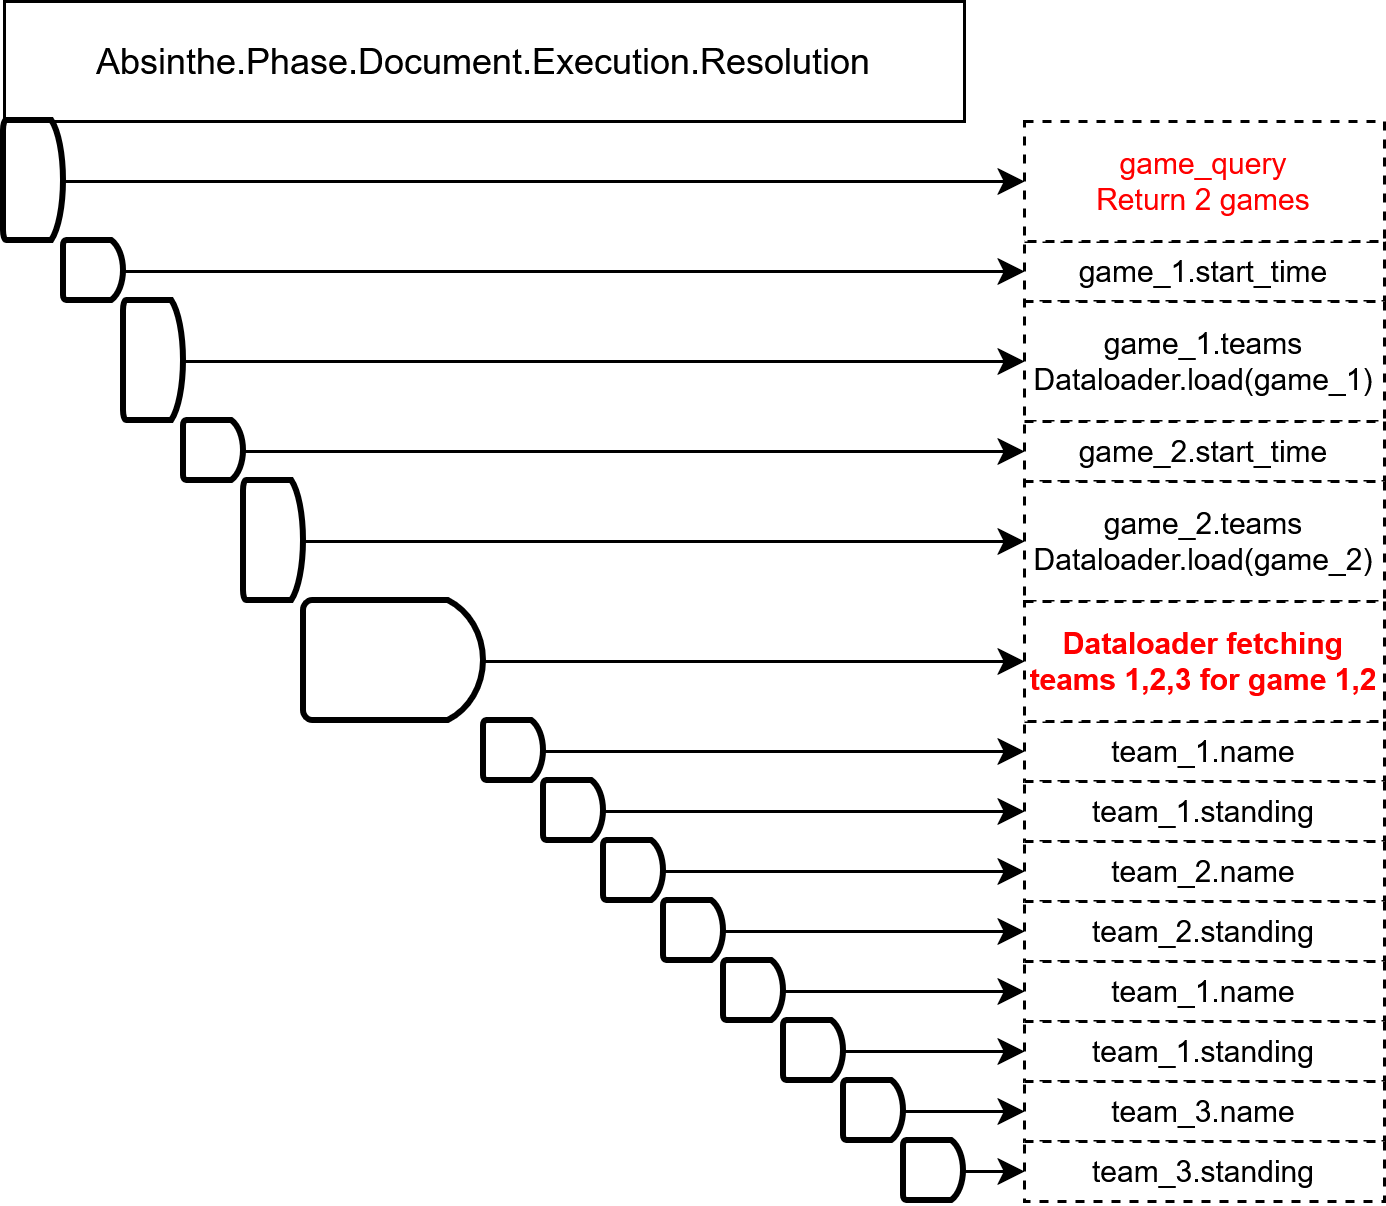

The diagram above was exported from draw.io. Its source (the exported page's mxGraphModel, read from the mxfile embedded in the PNG):
<mxGraphModel dx="709" dy="847" grid="1" gridSize="10" guides="1" tooltips="1" connect="1" arrows="1" fold="1" page="1" pageScale="1" pageWidth="827" pageHeight="1169" math="0" shadow="0">
  <root>
    <mxCell id="0" />
    <mxCell id="1" parent="0" />
    <mxCell id="DrpHcK45U9rR2WL5Fj_5-1" value="Absinthe.Phase.Document.Execution.Resolution" style="rounded=0;whiteSpace=wrap;html=1;" vertex="1" parent="1">
      <mxGeometry x="240" y="320" width="320" height="40" as="geometry" />
    </mxCell>
    <mxCell id="DrpHcK45U9rR2WL5Fj_5-2" value="" style="strokeWidth=2;html=1;shape=mxgraph.flowchart.delay;whiteSpace=wrap;" vertex="1" parent="1">
      <mxGeometry x="240" y="360" width="20" height="40" as="geometry" />
    </mxCell>
    <mxCell id="DrpHcK45U9rR2WL5Fj_5-3" value="" style="strokeWidth=2;html=1;shape=mxgraph.flowchart.delay;whiteSpace=wrap;" vertex="1" parent="1">
      <mxGeometry x="260" y="400" width="20" height="20" as="geometry" />
    </mxCell>
    <mxCell id="DrpHcK45U9rR2WL5Fj_5-4" value="" style="strokeWidth=2;html=1;shape=mxgraph.flowchart.delay;whiteSpace=wrap;" vertex="1" parent="1">
      <mxGeometry x="280" y="420" width="20" height="40" as="geometry" />
    </mxCell>
    <mxCell id="DrpHcK45U9rR2WL5Fj_5-5" value="" style="endArrow=classic;html=1;rounded=0;entryX=0;entryY=0.5;entryDx=0;entryDy=0;" edge="1" parent="1" source="DrpHcK45U9rR2WL5Fj_5-2" target="DrpHcK45U9rR2WL5Fj_5-12">
      <mxGeometry width="50" height="50" relative="1" as="geometry">
        <mxPoint x="440" y="450" as="sourcePoint" />
        <mxPoint x="290" y="380" as="targetPoint" />
      </mxGeometry>
    </mxCell>
    <mxCell id="DrpHcK45U9rR2WL5Fj_5-9" value="" style="endArrow=classic;html=1;rounded=0;exitX=1;exitY=0.5;exitDx=0;exitDy=0;exitPerimeter=0;entryX=0;entryY=0.5;entryDx=0;entryDy=0;" edge="1" parent="1" source="DrpHcK45U9rR2WL5Fj_5-3" target="DrpHcK45U9rR2WL5Fj_5-10">
      <mxGeometry width="50" height="50" relative="1" as="geometry">
        <mxPoint x="440" y="450" as="sourcePoint" />
        <mxPoint x="300" y="420" as="targetPoint" />
      </mxGeometry>
    </mxCell>
    <mxCell id="DrpHcK45U9rR2WL5Fj_5-10" value="&lt;p&gt;&lt;font&gt;game_1.start_time&lt;/font&gt;&lt;/p&gt;" style="rounded=0;whiteSpace=wrap;html=1;dashed=1;fontSize=10;" vertex="1" parent="1">
      <mxGeometry x="580" y="400" width="120" height="20" as="geometry" />
    </mxCell>
    <mxCell id="DrpHcK45U9rR2WL5Fj_5-12" value="&lt;div&gt;game_query&lt;/div&gt;&lt;div&gt;Return 2 games&lt;/div&gt;" style="rounded=0;whiteSpace=wrap;html=1;dashed=1;fontSize=10;fontColor=#FF0000;fontStyle=0" vertex="1" parent="1">
      <mxGeometry x="580" y="360" width="120" height="40" as="geometry" />
    </mxCell>
    <mxCell id="DrpHcK45U9rR2WL5Fj_5-13" value="&lt;div&gt;game_1.teams&lt;/div&gt;&lt;div&gt;Dataloader.load(game_1)&lt;/div&gt;" style="rounded=0;whiteSpace=wrap;html=1;dashed=1;fontSize=10;" vertex="1" parent="1">
      <mxGeometry x="580" y="420" width="120" height="40" as="geometry" />
    </mxCell>
    <mxCell id="DrpHcK45U9rR2WL5Fj_5-16" value="" style="endArrow=classic;html=1;rounded=0;exitX=1;exitY=0.5;exitDx=0;exitDy=0;exitPerimeter=0;entryX=0;entryY=0.5;entryDx=0;entryDy=0;" edge="1" parent="1" source="DrpHcK45U9rR2WL5Fj_5-4" target="DrpHcK45U9rR2WL5Fj_5-13">
      <mxGeometry width="50" height="50" relative="1" as="geometry">
        <mxPoint x="440" y="430" as="sourcePoint" />
        <mxPoint x="490" y="380" as="targetPoint" />
      </mxGeometry>
    </mxCell>
    <mxCell id="DrpHcK45U9rR2WL5Fj_5-18" value="" style="strokeWidth=2;html=1;shape=mxgraph.flowchart.delay;whiteSpace=wrap;" vertex="1" parent="1">
      <mxGeometry x="400" y="560" width="20" height="20" as="geometry" />
    </mxCell>
    <mxCell id="DrpHcK45U9rR2WL5Fj_5-19" value="team_1.name" style="rounded=0;whiteSpace=wrap;html=1;dashed=1;fontSize=10;" vertex="1" parent="1">
      <mxGeometry x="580" y="560" width="120" height="20" as="geometry" />
    </mxCell>
    <mxCell id="DrpHcK45U9rR2WL5Fj_5-20" value="" style="endArrow=classic;html=1;rounded=0;exitX=1;exitY=0.5;exitDx=0;exitDy=0;exitPerimeter=0;entryX=0;entryY=0.5;entryDx=0;entryDy=0;" edge="1" parent="1" source="DrpHcK45U9rR2WL5Fj_5-18" target="DrpHcK45U9rR2WL5Fj_5-19">
      <mxGeometry width="50" height="50" relative="1" as="geometry">
        <mxPoint x="560" y="570" as="sourcePoint" />
        <mxPoint x="610" y="520" as="targetPoint" />
      </mxGeometry>
    </mxCell>
    <mxCell id="DrpHcK45U9rR2WL5Fj_5-21" value="" style="strokeWidth=2;html=1;shape=mxgraph.flowchart.delay;whiteSpace=wrap;" vertex="1" parent="1">
      <mxGeometry x="420" y="580" width="20" height="20" as="geometry" />
    </mxCell>
    <mxCell id="DrpHcK45U9rR2WL5Fj_5-22" value="&lt;div&gt;team_1.standing&lt;/div&gt;" style="rounded=0;whiteSpace=wrap;html=1;dashed=1;fontSize=10;" vertex="1" parent="1">
      <mxGeometry x="580" y="580" width="120" height="20" as="geometry" />
    </mxCell>
    <mxCell id="DrpHcK45U9rR2WL5Fj_5-23" value="" style="endArrow=classic;html=1;rounded=0;exitX=1;exitY=0.5;exitDx=0;exitDy=0;exitPerimeter=0;entryX=0;entryY=0.5;entryDx=0;entryDy=0;" edge="1" parent="1" source="DrpHcK45U9rR2WL5Fj_5-21" target="DrpHcK45U9rR2WL5Fj_5-22">
      <mxGeometry width="50" height="50" relative="1" as="geometry">
        <mxPoint x="580" y="590" as="sourcePoint" />
        <mxPoint x="630" y="540" as="targetPoint" />
      </mxGeometry>
    </mxCell>
    <mxCell id="DrpHcK45U9rR2WL5Fj_5-24" value="" style="strokeWidth=2;html=1;shape=mxgraph.flowchart.delay;whiteSpace=wrap;" vertex="1" parent="1">
      <mxGeometry x="440" y="600" width="20" height="20" as="geometry" />
    </mxCell>
    <mxCell id="DrpHcK45U9rR2WL5Fj_5-25" value="team_2.name" style="rounded=0;whiteSpace=wrap;html=1;dashed=1;fontSize=10;" vertex="1" parent="1">
      <mxGeometry x="580" y="600" width="120" height="20" as="geometry" />
    </mxCell>
    <mxCell id="DrpHcK45U9rR2WL5Fj_5-26" value="" style="endArrow=classic;html=1;rounded=0;exitX=1;exitY=0.5;exitDx=0;exitDy=0;exitPerimeter=0;entryX=0;entryY=0.5;entryDx=0;entryDy=0;" edge="1" parent="1" source="DrpHcK45U9rR2WL5Fj_5-24" target="DrpHcK45U9rR2WL5Fj_5-25">
      <mxGeometry width="50" height="50" relative="1" as="geometry">
        <mxPoint x="600" y="610" as="sourcePoint" />
        <mxPoint x="650" y="560" as="targetPoint" />
      </mxGeometry>
    </mxCell>
    <mxCell id="DrpHcK45U9rR2WL5Fj_5-27" value="" style="strokeWidth=2;html=1;shape=mxgraph.flowchart.delay;whiteSpace=wrap;" vertex="1" parent="1">
      <mxGeometry x="460" y="620" width="20" height="20" as="geometry" />
    </mxCell>
    <mxCell id="DrpHcK45U9rR2WL5Fj_5-28" value="&lt;div&gt;team_2.standing&lt;/div&gt;" style="rounded=0;whiteSpace=wrap;html=1;dashed=1;fontSize=10;" vertex="1" parent="1">
      <mxGeometry x="580" y="620" width="120" height="20" as="geometry" />
    </mxCell>
    <mxCell id="DrpHcK45U9rR2WL5Fj_5-29" value="" style="endArrow=classic;html=1;rounded=0;exitX=1;exitY=0.5;exitDx=0;exitDy=0;exitPerimeter=0;entryX=0;entryY=0.5;entryDx=0;entryDy=0;" edge="1" parent="1" source="DrpHcK45U9rR2WL5Fj_5-27" target="DrpHcK45U9rR2WL5Fj_5-28">
      <mxGeometry width="50" height="50" relative="1" as="geometry">
        <mxPoint x="620" y="630" as="sourcePoint" />
        <mxPoint x="670" y="580" as="targetPoint" />
      </mxGeometry>
    </mxCell>
    <mxCell id="DrpHcK45U9rR2WL5Fj_5-30" value="" style="strokeWidth=2;html=1;shape=mxgraph.flowchart.delay;whiteSpace=wrap;" vertex="1" parent="1">
      <mxGeometry x="300" y="460" width="20" height="20" as="geometry" />
    </mxCell>
    <mxCell id="DrpHcK45U9rR2WL5Fj_5-31" value="" style="strokeWidth=2;html=1;shape=mxgraph.flowchart.delay;whiteSpace=wrap;" vertex="1" parent="1">
      <mxGeometry x="320" y="480" width="20" height="40" as="geometry" />
    </mxCell>
    <mxCell id="DrpHcK45U9rR2WL5Fj_5-32" value="" style="endArrow=classic;html=1;rounded=0;exitX=1;exitY=0.5;exitDx=0;exitDy=0;exitPerimeter=0;entryX=0;entryY=0.5;entryDx=0;entryDy=0;" edge="1" parent="1" source="DrpHcK45U9rR2WL5Fj_5-30" target="DrpHcK45U9rR2WL5Fj_5-33">
      <mxGeometry width="50" height="50" relative="1" as="geometry">
        <mxPoint x="480" y="510" as="sourcePoint" />
        <mxPoint x="340" y="480" as="targetPoint" />
      </mxGeometry>
    </mxCell>
    <mxCell id="DrpHcK45U9rR2WL5Fj_5-33" value="&lt;p&gt;&lt;font&gt;game_2.start_time&lt;/font&gt;&lt;/p&gt;" style="rounded=0;whiteSpace=wrap;html=1;dashed=1;fontSize=10;" vertex="1" parent="1">
      <mxGeometry x="580" y="460" width="120" height="20" as="geometry" />
    </mxCell>
    <mxCell id="DrpHcK45U9rR2WL5Fj_5-34" value="&lt;div&gt;game_2.teams&lt;/div&gt;&lt;div&gt;Dataloader.load(game_2)&lt;/div&gt;" style="rounded=0;whiteSpace=wrap;html=1;dashed=1;fontSize=10;" vertex="1" parent="1">
      <mxGeometry x="580" y="480" width="120" height="40" as="geometry" />
    </mxCell>
    <mxCell id="DrpHcK45U9rR2WL5Fj_5-35" value="" style="endArrow=classic;html=1;rounded=0;exitX=1;exitY=0.5;exitDx=0;exitDy=0;exitPerimeter=0;entryX=0;entryY=0.5;entryDx=0;entryDy=0;" edge="1" parent="1" source="DrpHcK45U9rR2WL5Fj_5-31" target="DrpHcK45U9rR2WL5Fj_5-34">
      <mxGeometry width="50" height="50" relative="1" as="geometry">
        <mxPoint x="600" y="490" as="sourcePoint" />
        <mxPoint x="650" y="440" as="targetPoint" />
      </mxGeometry>
    </mxCell>
    <mxCell id="DrpHcK45U9rR2WL5Fj_5-36" value="" style="strokeWidth=2;html=1;shape=mxgraph.flowchart.delay;whiteSpace=wrap;" vertex="1" parent="1">
      <mxGeometry x="480" y="640" width="20" height="20" as="geometry" />
    </mxCell>
    <mxCell id="DrpHcK45U9rR2WL5Fj_5-37" value="team_1.name" style="rounded=0;whiteSpace=wrap;html=1;dashed=1;fontSize=10;" vertex="1" parent="1">
      <mxGeometry x="580" y="640" width="120" height="20" as="geometry" />
    </mxCell>
    <mxCell id="DrpHcK45U9rR2WL5Fj_5-38" value="" style="endArrow=classic;html=1;rounded=0;exitX=1;exitY=0.5;exitDx=0;exitDy=0;exitPerimeter=0;entryX=0;entryY=0.5;entryDx=0;entryDy=0;" edge="1" parent="1" source="DrpHcK45U9rR2WL5Fj_5-36" target="DrpHcK45U9rR2WL5Fj_5-37">
      <mxGeometry width="50" height="50" relative="1" as="geometry">
        <mxPoint x="640" y="650" as="sourcePoint" />
        <mxPoint x="690" y="600" as="targetPoint" />
      </mxGeometry>
    </mxCell>
    <mxCell id="DrpHcK45U9rR2WL5Fj_5-39" value="" style="strokeWidth=2;html=1;shape=mxgraph.flowchart.delay;whiteSpace=wrap;" vertex="1" parent="1">
      <mxGeometry x="500" y="660" width="20" height="20" as="geometry" />
    </mxCell>
    <mxCell id="DrpHcK45U9rR2WL5Fj_5-40" value="&lt;div&gt;team_1.standing&lt;/div&gt;" style="rounded=0;whiteSpace=wrap;html=1;dashed=1;fontSize=10;" vertex="1" parent="1">
      <mxGeometry x="580" y="660" width="120" height="20" as="geometry" />
    </mxCell>
    <mxCell id="DrpHcK45U9rR2WL5Fj_5-41" value="" style="endArrow=classic;html=1;rounded=0;exitX=1;exitY=0.5;exitDx=0;exitDy=0;exitPerimeter=0;entryX=0;entryY=0.5;entryDx=0;entryDy=0;" edge="1" parent="1" source="DrpHcK45U9rR2WL5Fj_5-39" target="DrpHcK45U9rR2WL5Fj_5-40">
      <mxGeometry width="50" height="50" relative="1" as="geometry">
        <mxPoint x="660" y="670" as="sourcePoint" />
        <mxPoint x="710" y="620" as="targetPoint" />
      </mxGeometry>
    </mxCell>
    <mxCell id="DrpHcK45U9rR2WL5Fj_5-42" value="" style="strokeWidth=2;html=1;shape=mxgraph.flowchart.delay;whiteSpace=wrap;" vertex="1" parent="1">
      <mxGeometry x="520" y="680" width="20" height="20" as="geometry" />
    </mxCell>
    <mxCell id="DrpHcK45U9rR2WL5Fj_5-43" value="team_3.name" style="rounded=0;whiteSpace=wrap;html=1;dashed=1;fontSize=10;" vertex="1" parent="1">
      <mxGeometry x="580" y="680" width="120" height="20" as="geometry" />
    </mxCell>
    <mxCell id="DrpHcK45U9rR2WL5Fj_5-44" value="" style="endArrow=classic;html=1;rounded=0;exitX=1;exitY=0.5;exitDx=0;exitDy=0;exitPerimeter=0;entryX=0;entryY=0.5;entryDx=0;entryDy=0;" edge="1" parent="1" source="DrpHcK45U9rR2WL5Fj_5-42" target="DrpHcK45U9rR2WL5Fj_5-43">
      <mxGeometry width="50" height="50" relative="1" as="geometry">
        <mxPoint x="680" y="690" as="sourcePoint" />
        <mxPoint x="730" y="640" as="targetPoint" />
      </mxGeometry>
    </mxCell>
    <mxCell id="DrpHcK45U9rR2WL5Fj_5-45" value="" style="strokeWidth=2;html=1;shape=mxgraph.flowchart.delay;whiteSpace=wrap;" vertex="1" parent="1">
      <mxGeometry x="540" y="700" width="20" height="20" as="geometry" />
    </mxCell>
    <mxCell id="DrpHcK45U9rR2WL5Fj_5-46" value="&lt;div&gt;team_3.standing&lt;/div&gt;" style="rounded=0;whiteSpace=wrap;html=1;dashed=1;fontSize=10;" vertex="1" parent="1">
      <mxGeometry x="580" y="700" width="120" height="20" as="geometry" />
    </mxCell>
    <mxCell id="DrpHcK45U9rR2WL5Fj_5-47" value="" style="endArrow=classic;html=1;rounded=0;exitX=1;exitY=0.5;exitDx=0;exitDy=0;exitPerimeter=0;entryX=0;entryY=0.5;entryDx=0;entryDy=0;" edge="1" parent="1" source="DrpHcK45U9rR2WL5Fj_5-45" target="DrpHcK45U9rR2WL5Fj_5-46">
      <mxGeometry width="50" height="50" relative="1" as="geometry">
        <mxPoint x="700" y="710" as="sourcePoint" />
        <mxPoint x="750" y="660" as="targetPoint" />
      </mxGeometry>
    </mxCell>
    <mxCell id="DrpHcK45U9rR2WL5Fj_5-48" value="" style="strokeWidth=2;html=1;shape=mxgraph.flowchart.delay;whiteSpace=wrap;" vertex="1" parent="1">
      <mxGeometry x="340" y="520" width="60" height="40" as="geometry" />
    </mxCell>
    <mxCell id="DrpHcK45U9rR2WL5Fj_5-49" value="&lt;div&gt;Dataloader fetching&lt;/div&gt;&lt;div&gt;teams 1,2,3 for game 1,2&lt;/div&gt;" style="rounded=0;whiteSpace=wrap;html=1;dashed=1;fontSize=10;fontStyle=1;fontColor=light-dark(#ff0000, #ededed);" vertex="1" parent="1">
      <mxGeometry x="580" y="520" width="120" height="40" as="geometry" />
    </mxCell>
    <mxCell id="DrpHcK45U9rR2WL5Fj_5-50" value="" style="endArrow=classic;html=1;rounded=0;entryX=0;entryY=0.5;entryDx=0;entryDy=0;exitX=1;exitY=0.5;exitDx=0;exitDy=0;exitPerimeter=0;" edge="1" parent="1" source="DrpHcK45U9rR2WL5Fj_5-48" target="DrpHcK45U9rR2WL5Fj_5-49">
      <mxGeometry width="50" height="50" relative="1" as="geometry">
        <mxPoint x="410" y="540" as="sourcePoint" />
        <mxPoint x="750" y="520" as="targetPoint" />
      </mxGeometry>
    </mxCell>
  </root>
</mxGraphModel>